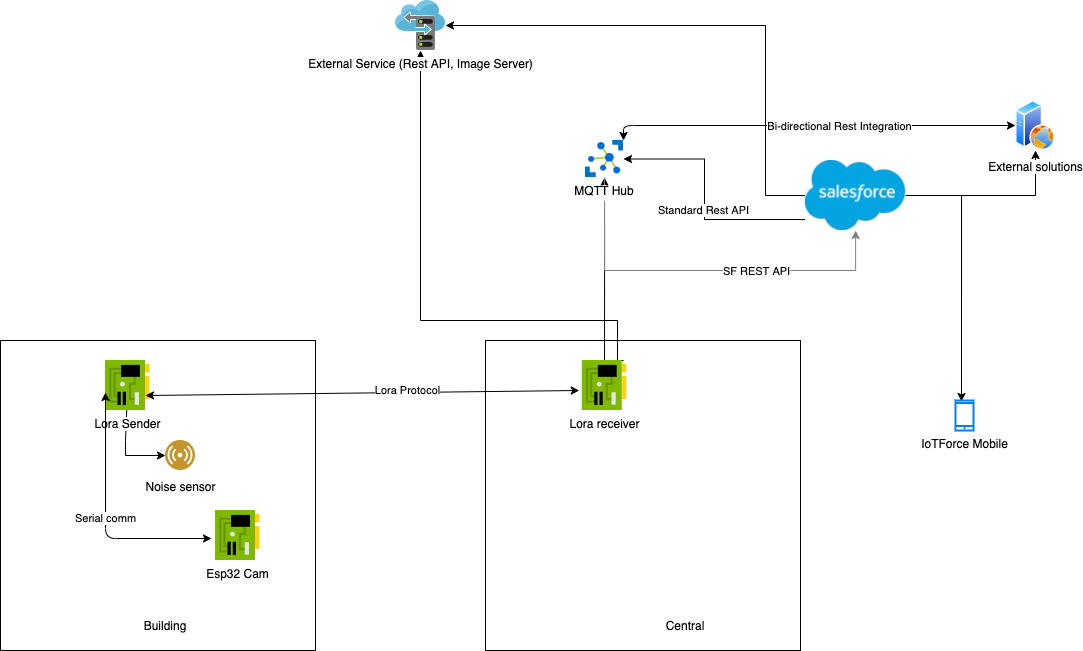

The diagram above was exported from draw.io. Its source (the exported page's mxGraphModel, read from the mxfile embedded in the PNG):
<mxGraphModel dx="946" dy="496" grid="1" gridSize="10" guides="1" tooltips="1" connect="1" arrows="1" fold="1" page="1" pageScale="1" pageWidth="1169" pageHeight="827" math="0" shadow="0">
  <root>
    <mxCell id="0" />
    <mxCell id="1" parent="0" />
    <mxCell id="0AyHsI-QFpif_2ohYE8n-7" value="" style="rounded=0;whiteSpace=wrap;html=1;" parent="1" vertex="1">
      <mxGeometry x="500" y="400" width="315" height="310" as="geometry" />
    </mxCell>
    <mxCell id="lqoshv_2jQq_HE2Gdl7D-22" value="" style="rounded=0;whiteSpace=wrap;html=1;" parent="1" vertex="1">
      <mxGeometry x="15" y="400" width="315" height="310" as="geometry" />
    </mxCell>
    <mxCell id="lqoshv_2jQq_HE2Gdl7D-21" style="edgeStyle=orthogonalEdgeStyle;rounded=0;orthogonalLoop=1;jettySize=auto;html=1;exitX=0.927;exitY=0;exitDx=0;exitDy=0;exitPerimeter=0;" parent="1" source="SZY12_XKgGBlkoAp8IEY-1" target="70v6hYJZjHkLKxrLbw3X-5" edge="1">
      <mxGeometry relative="1" as="geometry">
        <Array as="points">
          <mxPoint x="632" y="420" />
          <mxPoint x="632" y="380" />
          <mxPoint x="435" y="380" />
        </Array>
      </mxGeometry>
    </mxCell>
    <mxCell id="XDOIx8-QdEKbXBqiHtqA-1" style="edgeStyle=orthogonalEdgeStyle;rounded=0;orthogonalLoop=1;jettySize=auto;html=1;" edge="1" parent="1" source="SZY12_XKgGBlkoAp8IEY-1" target="SZY12_XKgGBlkoAp8IEY-5">
      <mxGeometry relative="1" as="geometry" />
    </mxCell>
    <mxCell id="SZY12_XKgGBlkoAp8IEY-1" value="Lora receiver" style="aspect=fixed;html=1;perimeter=none;align=center;shadow=0;dashed=0;image;fontSize=12;image=img/lib/mscae/NetworkInterfaceCard.svg;" parent="1" vertex="1">
      <mxGeometry x="596.75" y="420" width="44.5" height="50" as="geometry" />
    </mxCell>
    <mxCell id="SZY12_XKgGBlkoAp8IEY-13" style="edgeStyle=elbowEdgeStyle;rounded=0;orthogonalLoop=1;jettySize=auto;html=1;strokeColor=#808080;elbow=vertical;" parent="1" source="SZY12_XKgGBlkoAp8IEY-5" target="76KDw72nTfAtBjLe35yw-3" edge="1">
      <mxGeometry relative="1" as="geometry">
        <mxPoint x="733" y="380" as="targetPoint" />
        <Array as="points">
          <mxPoint x="700" y="330" />
          <mxPoint x="623" y="380" />
        </Array>
        <mxPoint x="623" y="401" as="sourcePoint" />
      </mxGeometry>
    </mxCell>
    <mxCell id="76KDw72nTfAtBjLe35yw-2" value="SF REST API" style="edgeLabel;html=1;align=center;verticalAlign=middle;resizable=0;points=[];" parent="SZY12_XKgGBlkoAp8IEY-13" vertex="1" connectable="0">
      <mxGeometry x="0.2716" relative="1" as="geometry">
        <mxPoint as="offset" />
      </mxGeometry>
    </mxCell>
    <mxCell id="SZY12_XKgGBlkoAp8IEY-5" value="MQTT Hub" style="shape=image;verticalLabelPosition=bottom;labelBackgroundColor=#ffffff;verticalAlign=top;aspect=fixed;imageAspect=0;image=data:image/svg+xml,(base64 omitted: 6068 chars);" parent="1" vertex="1">
      <mxGeometry x="600" y="200" width="38" height="37" as="geometry" />
    </mxCell>
    <mxCell id="70v6hYJZjHkLKxrLbw3X-9" style="edgeStyle=orthogonalEdgeStyle;rounded=0;orthogonalLoop=1;jettySize=auto;html=1;" parent="1" source="76KDw72nTfAtBjLe35yw-3" target="70v6hYJZjHkLKxrLbw3X-5" edge="1">
      <mxGeometry relative="1" as="geometry">
        <Array as="points">
          <mxPoint x="780" y="85" />
        </Array>
      </mxGeometry>
    </mxCell>
    <mxCell id="lqoshv_2jQq_HE2Gdl7D-2" style="edgeStyle=orthogonalEdgeStyle;rounded=0;orthogonalLoop=1;jettySize=auto;html=1;entryX=1;entryY=0.5;entryDx=0;entryDy=0;" parent="1" source="76KDw72nTfAtBjLe35yw-3" target="SZY12_XKgGBlkoAp8IEY-5" edge="1">
      <mxGeometry relative="1" as="geometry">
        <Array as="points">
          <mxPoint x="719" y="279" />
        </Array>
      </mxGeometry>
    </mxCell>
    <mxCell id="lqoshv_2jQq_HE2Gdl7D-3" value="Standard Rest API" style="edgeLabel;html=1;align=center;verticalAlign=middle;resizable=0;points=[];" parent="lqoshv_2jQq_HE2Gdl7D-2" vertex="1" connectable="0">
      <mxGeometry x="-0.0864" y="2" relative="1" as="geometry">
        <mxPoint as="offset" />
      </mxGeometry>
    </mxCell>
    <mxCell id="lqoshv_2jQq_HE2Gdl7D-27" style="edgeStyle=orthogonalEdgeStyle;rounded=0;orthogonalLoop=1;jettySize=auto;html=1;" parent="1" source="76KDw72nTfAtBjLe35yw-3" target="lqoshv_2jQq_HE2Gdl7D-26" edge="1">
      <mxGeometry relative="1" as="geometry" />
    </mxCell>
    <mxCell id="0AyHsI-QFpif_2ohYE8n-9" style="edgeStyle=orthogonalEdgeStyle;rounded=0;orthogonalLoop=1;jettySize=auto;html=1;entryX=0.333;entryY=0.033;entryDx=0;entryDy=0;entryPerimeter=0;" parent="1" source="76KDw72nTfAtBjLe35yw-3" target="lqoshv_2jQq_HE2Gdl7D-24" edge="1">
      <mxGeometry relative="1" as="geometry" />
    </mxCell>
    <mxCell id="76KDw72nTfAtBjLe35yw-3" value="" style="shape=image;verticalLabelPosition=bottom;labelBackgroundColor=#ffffff;verticalAlign=top;aspect=fixed;imageAspect=0;image=data:image/jpeg,(base64 omitted: 20640 chars);" parent="1" vertex="1">
      <mxGeometry x="820" y="220" width="100.24" height="70" as="geometry" />
    </mxCell>
    <mxCell id="lqoshv_2jQq_HE2Gdl7D-14" style="edgeStyle=orthogonalEdgeStyle;rounded=0;orthogonalLoop=1;jettySize=auto;html=1;entryX=0;entryY=0.5;entryDx=0;entryDy=0;" parent="1" source="70v6hYJZjHkLKxrLbw3X-1" target="lqoshv_2jQq_HE2Gdl7D-13" edge="1">
      <mxGeometry relative="1" as="geometry">
        <Array as="points">
          <mxPoint x="140" y="500" />
          <mxPoint x="140" y="515" />
        </Array>
      </mxGeometry>
    </mxCell>
    <mxCell id="70v6hYJZjHkLKxrLbw3X-1" value="Lora Sender" style="aspect=fixed;html=1;perimeter=none;align=center;shadow=0;dashed=0;image;fontSize=12;image=img/lib/mscae/NetworkInterfaceCard.svg;" parent="1" vertex="1">
      <mxGeometry x="120" y="420" width="44.5" height="50" as="geometry" />
    </mxCell>
    <mxCell id="70v6hYJZjHkLKxrLbw3X-5" value="External Service (Rest API, Image Server)" style="aspect=fixed;html=1;points=[];align=center;image;fontSize=12;image=img/lib/mscae/Storage_sync_service.svg;" parent="1" vertex="1">
      <mxGeometry x="410" y="60" width="50" height="50" as="geometry" />
    </mxCell>
    <mxCell id="lqoshv_2jQq_HE2Gdl7D-1" value="Esp32 Cam" style="aspect=fixed;html=1;perimeter=none;align=center;shadow=0;dashed=0;image;fontSize=12;image=img/lib/mscae/NetworkInterfaceCard.svg;" parent="1" vertex="1">
      <mxGeometry x="230" y="570" width="44.5" height="50" as="geometry" />
    </mxCell>
    <mxCell id="lqoshv_2jQq_HE2Gdl7D-8" value="Serial comm" style="endArrow=classic;startArrow=classic;html=1;entryX=-0.09;entryY=0.56;entryDx=0;entryDy=0;entryPerimeter=0;exitX=0;exitY=0.64;exitDx=0;exitDy=0;exitPerimeter=0;" parent="1" source="70v6hYJZjHkLKxrLbw3X-1" target="lqoshv_2jQq_HE2Gdl7D-1" edge="1">
      <mxGeometry width="50" height="50" relative="1" as="geometry">
        <mxPoint x="120" y="490" as="sourcePoint" />
        <mxPoint x="190" y="550" as="targetPoint" />
        <Array as="points">
          <mxPoint x="120" y="598" />
        </Array>
      </mxGeometry>
    </mxCell>
    <mxCell id="lqoshv_2jQq_HE2Gdl7D-4" value="" style="endArrow=classic;startArrow=classic;html=1;entryX=-0.067;entryY=0.6;entryDx=0;entryDy=0;entryPerimeter=0;" parent="1" target="SZY12_XKgGBlkoAp8IEY-1" edge="1">
      <mxGeometry width="50" height="50" relative="1" as="geometry">
        <mxPoint x="160" y="455" as="sourcePoint" />
        <mxPoint x="290" y="430" as="targetPoint" />
      </mxGeometry>
    </mxCell>
    <mxCell id="0AyHsI-QFpif_2ohYE8n-1" value="Lora Protocol" style="edgeLabel;html=1;align=center;verticalAlign=middle;resizable=0;points=[];" parent="lqoshv_2jQq_HE2Gdl7D-4" vertex="1" connectable="0">
      <mxGeometry x="0.207" y="2" relative="1" as="geometry">
        <mxPoint as="offset" />
      </mxGeometry>
    </mxCell>
    <mxCell id="lqoshv_2jQq_HE2Gdl7D-13" value="&lt;font color=&quot;#000000&quot;&gt;Noise sensor&lt;/font&gt;" style="aspect=fixed;perimeter=ellipsePerimeter;html=1;align=center;shadow=0;dashed=0;fontColor=#4277BB;labelBackgroundColor=#ffffff;fontSize=12;spacingTop=3;image;image=img/lib/ibm/users/sensor.svg;" parent="1" vertex="1">
      <mxGeometry x="180" y="500" width="30" height="30" as="geometry" />
    </mxCell>
    <mxCell id="lqoshv_2jQq_HE2Gdl7D-24" value="IoTForce Mobile" style="html=1;verticalLabelPosition=bottom;align=center;labelBackgroundColor=#ffffff;verticalAlign=top;strokeWidth=2;strokeColor=#0080F0;shadow=0;dashed=0;shape=mxgraph.ios7.icons.smartphone;" parent="1" vertex="1">
      <mxGeometry x="970" y="460" width="18" height="30" as="geometry" />
    </mxCell>
    <mxCell id="lqoshv_2jQq_HE2Gdl7D-26" value="External solutions" style="aspect=fixed;perimeter=ellipsePerimeter;html=1;align=center;shadow=0;dashed=0;spacingTop=3;image;image=img/lib/active_directory/web_server.svg;" parent="1" vertex="1">
      <mxGeometry x="1030" y="160" width="40" height="50" as="geometry" />
    </mxCell>
    <mxCell id="lqoshv_2jQq_HE2Gdl7D-34" value="" style="endArrow=classic;startArrow=classic;html=1;exitX=1;exitY=0;exitDx=0;exitDy=0;entryX=0;entryY=0.5;entryDx=0;entryDy=0;" parent="1" source="SZY12_XKgGBlkoAp8IEY-5" target="lqoshv_2jQq_HE2Gdl7D-26" edge="1">
      <mxGeometry width="50" height="50" relative="1" as="geometry">
        <mxPoint x="670" y="250" as="sourcePoint" />
        <mxPoint x="720" y="200" as="targetPoint" />
        <Array as="points">
          <mxPoint x="638" y="185" />
        </Array>
      </mxGeometry>
    </mxCell>
    <mxCell id="lqoshv_2jQq_HE2Gdl7D-35" value="Bi-directional Rest Integration" style="edgeLabel;html=1;align=center;verticalAlign=middle;resizable=0;points=[];" parent="lqoshv_2jQq_HE2Gdl7D-34" vertex="1" connectable="0">
      <mxGeometry x="0.1306" relative="1" as="geometry">
        <mxPoint as="offset" />
      </mxGeometry>
    </mxCell>
    <mxCell id="0AyHsI-QFpif_2ohYE8n-4" value="Building" style="text;html=1;strokeColor=none;fillColor=none;align=center;verticalAlign=middle;whiteSpace=wrap;rounded=0;" parent="1" vertex="1">
      <mxGeometry x="150" y="670" width="60" height="30" as="geometry" />
    </mxCell>
    <mxCell id="0AyHsI-QFpif_2ohYE8n-8" value="Central" style="text;html=1;strokeColor=none;fillColor=none;align=center;verticalAlign=middle;whiteSpace=wrap;rounded=0;" parent="1" vertex="1">
      <mxGeometry x="670" y="670" width="60" height="30" as="geometry" />
    </mxCell>
  </root>
</mxGraphModel>